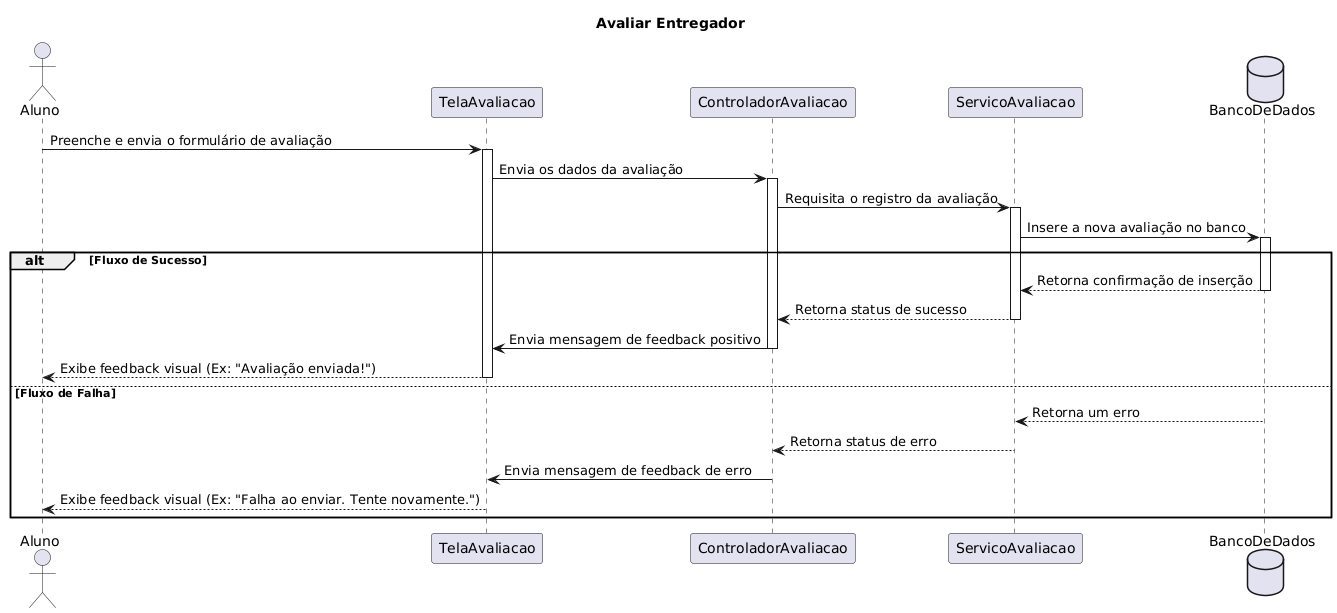

The diagram above was rendered by PlantUML. Its source (embedded in the PNG):
@startuml
title Avaliar Entregador

actor Aluno
participant "TelaAvaliacao" as Tela
participant "ControladorAvaliacao" as Controlador
participant "ServicoAvaliacao" as Servico
database "BancoDeDados" as BD

Aluno -> Tela : Preenche e envia o formulário de avaliação
activate Tela
Tela -> Controlador : Envia os dados da avaliação
activate Controlador
Controlador -> Servico : Requisita o registro da avaliação
activate Servico
Servico -> BD : Insere a nova avaliação no banco
activate BD

alt Fluxo de Sucesso
    BD --> Servico : Retorna confirmação de inserção
    deactivate BD
    Servico --> Controlador : Retorna status de sucesso
    deactivate Servico
    Controlador -> Tela : Envia mensagem de feedback positivo
    deactivate Controlador
    Tela --> Aluno : Exibe feedback visual (Ex: "Avaliação enviada!")
    deactivate Tela
else Fluxo de Falha
    BD --> Servico : Retorna um erro
    deactivate BD
    Servico --> Controlador : Retorna status de erro
    deactivate Servico
    Controlador -> Tela : Envia mensagem de feedback de erro
    deactivate Controlador
    Tela --> Aluno : Exibe feedback visual (Ex: "Falha ao enviar. Tente novamente.")
    deactivate Tela
end
@enduml